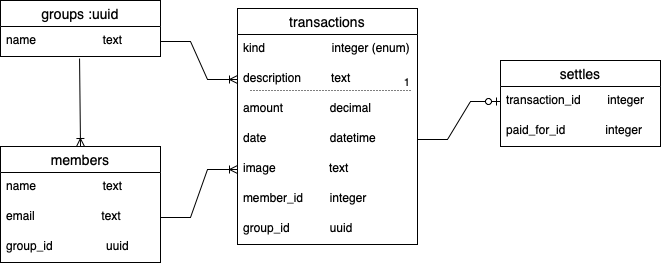

The diagram above was exported from draw.io. Its source (the exported page's mxGraphModel, read from the mxfile embedded in the PNG):
<mxGraphModel dx="806" dy="856" grid="1" gridSize="10" guides="1" tooltips="1" connect="1" arrows="1" fold="1" page="1" pageScale="1" pageWidth="827" pageHeight="1169" math="0" shadow="0">
  <root>
    <mxCell id="0" />
    <mxCell id="1" parent="0" />
    <mxCell id="UlPyiD2mO1EIvb6zdQm3-1" value="groups :uuid" style="swimlane;fontStyle=0;childLayout=stackLayout;horizontal=1;startSize=26;horizontalStack=0;resizeParent=1;resizeParentMax=0;resizeLast=0;collapsible=1;marginBottom=0;align=center;fontSize=14;" vertex="1" parent="1">
      <mxGeometry x="60" y="350" width="160" height="56" as="geometry" />
    </mxCell>
    <mxCell id="UlPyiD2mO1EIvb6zdQm3-2" value="name                    text" style="text;strokeColor=none;fillColor=none;spacingLeft=4;spacingRight=4;overflow=hidden;rotatable=0;points=[[0,0.5],[1,0.5]];portConstraint=eastwest;fontSize=12;" vertex="1" parent="UlPyiD2mO1EIvb6zdQm3-1">
      <mxGeometry y="26" width="160" height="30" as="geometry" />
    </mxCell>
    <mxCell id="UlPyiD2mO1EIvb6zdQm3-5" value="members" style="swimlane;fontStyle=0;childLayout=stackLayout;horizontal=1;startSize=26;horizontalStack=0;resizeParent=1;resizeParentMax=0;resizeLast=0;collapsible=1;marginBottom=0;align=center;fontSize=14;" vertex="1" parent="1">
      <mxGeometry x="60" y="496" width="160" height="116" as="geometry" />
    </mxCell>
    <mxCell id="UlPyiD2mO1EIvb6zdQm3-6" value="name                    text" style="text;strokeColor=none;fillColor=none;spacingLeft=4;spacingRight=4;overflow=hidden;rotatable=0;points=[[0,0.5],[1,0.5]];portConstraint=eastwest;fontSize=12;" vertex="1" parent="UlPyiD2mO1EIvb6zdQm3-5">
      <mxGeometry y="26" width="160" height="30" as="geometry" />
    </mxCell>
    <mxCell id="UlPyiD2mO1EIvb6zdQm3-7" value="email                    text" style="text;strokeColor=none;fillColor=none;spacingLeft=4;spacingRight=4;overflow=hidden;rotatable=0;points=[[0,0.5],[1,0.5]];portConstraint=eastwest;fontSize=12;" vertex="1" parent="UlPyiD2mO1EIvb6zdQm3-5">
      <mxGeometry y="56" width="160" height="30" as="geometry" />
    </mxCell>
    <mxCell id="UlPyiD2mO1EIvb6zdQm3-8" value="group_id                uuid" style="text;strokeColor=none;fillColor=none;spacingLeft=4;spacingRight=4;overflow=hidden;rotatable=0;points=[[0,0.5],[1,0.5]];portConstraint=eastwest;fontSize=12;" vertex="1" parent="UlPyiD2mO1EIvb6zdQm3-5">
      <mxGeometry y="86" width="160" height="30" as="geometry" />
    </mxCell>
    <mxCell id="UlPyiD2mO1EIvb6zdQm3-9" value="settles" style="swimlane;fontStyle=0;childLayout=stackLayout;horizontal=1;startSize=26;horizontalStack=0;resizeParent=1;resizeParentMax=0;resizeLast=0;collapsible=1;marginBottom=0;align=center;fontSize=14;" vertex="1" parent="1">
      <mxGeometry x="560" y="410" width="160" height="86" as="geometry" />
    </mxCell>
    <mxCell id="UlPyiD2mO1EIvb6zdQm3-10" value="transaction_id        integer" style="text;strokeColor=none;fillColor=none;spacingLeft=4;spacingRight=4;overflow=hidden;rotatable=0;points=[[0,0.5],[1,0.5]];portConstraint=eastwest;fontSize=12;" vertex="1" parent="UlPyiD2mO1EIvb6zdQm3-9">
      <mxGeometry y="26" width="160" height="30" as="geometry" />
    </mxCell>
    <mxCell id="UlPyiD2mO1EIvb6zdQm3-11" value="paid_for_id            integer" style="text;strokeColor=none;fillColor=none;spacingLeft=4;spacingRight=4;overflow=hidden;rotatable=0;points=[[0,0.5],[1,0.5]];portConstraint=eastwest;fontSize=12;" vertex="1" parent="UlPyiD2mO1EIvb6zdQm3-9">
      <mxGeometry y="56" width="160" height="30" as="geometry" />
    </mxCell>
    <mxCell id="UlPyiD2mO1EIvb6zdQm3-13" value="transactions" style="swimlane;fontStyle=0;childLayout=stackLayout;horizontal=1;startSize=26;horizontalStack=0;resizeParent=1;resizeParentMax=0;resizeLast=0;collapsible=1;marginBottom=0;align=center;fontSize=14;" vertex="1" parent="1">
      <mxGeometry x="297" y="358" width="180" height="236" as="geometry" />
    </mxCell>
    <mxCell id="UlPyiD2mO1EIvb6zdQm3-14" value="kind                    integer (enum)" style="text;strokeColor=none;fillColor=none;spacingLeft=4;spacingRight=4;overflow=hidden;rotatable=0;points=[[0,0.5],[1,0.5]];portConstraint=eastwest;fontSize=12;" vertex="1" parent="UlPyiD2mO1EIvb6zdQm3-13">
      <mxGeometry y="26" width="180" height="30" as="geometry" />
    </mxCell>
    <mxCell id="UlPyiD2mO1EIvb6zdQm3-15" value="description         text" style="text;strokeColor=none;fillColor=none;spacingLeft=4;spacingRight=4;overflow=hidden;rotatable=0;points=[[0,0.5],[1,0.5]];portConstraint=eastwest;fontSize=12;" vertex="1" parent="UlPyiD2mO1EIvb6zdQm3-13">
      <mxGeometry y="56" width="180" height="30" as="geometry" />
    </mxCell>
    <mxCell id="UlPyiD2mO1EIvb6zdQm3-16" value="amount              decimal&#10;" style="text;strokeColor=none;fillColor=none;spacingLeft=4;spacingRight=4;overflow=hidden;rotatable=0;points=[[0,0.5],[1,0.5]];portConstraint=eastwest;fontSize=12;" vertex="1" parent="UlPyiD2mO1EIvb6zdQm3-13">
      <mxGeometry y="86" width="180" height="30" as="geometry" />
    </mxCell>
    <mxCell id="UlPyiD2mO1EIvb6zdQm3-17" value="date                   datetime" style="text;strokeColor=none;fillColor=none;spacingLeft=4;spacingRight=4;overflow=hidden;rotatable=0;points=[[0,0.5],[1,0.5]];portConstraint=eastwest;fontSize=12;" vertex="1" parent="UlPyiD2mO1EIvb6zdQm3-13">
      <mxGeometry y="116" width="180" height="30" as="geometry" />
    </mxCell>
    <mxCell id="UlPyiD2mO1EIvb6zdQm3-18" value="image                text" style="text;strokeColor=none;fillColor=none;spacingLeft=4;spacingRight=4;overflow=hidden;rotatable=0;points=[[0,0.5],[1,0.5]];portConstraint=eastwest;fontSize=12;" vertex="1" parent="UlPyiD2mO1EIvb6zdQm3-13">
      <mxGeometry y="146" width="180" height="30" as="geometry" />
    </mxCell>
    <mxCell id="UlPyiD2mO1EIvb6zdQm3-19" value="member_id        integer" style="text;strokeColor=none;fillColor=none;spacingLeft=4;spacingRight=4;overflow=hidden;rotatable=0;points=[[0,0.5],[1,0.5]];portConstraint=eastwest;fontSize=12;" vertex="1" parent="UlPyiD2mO1EIvb6zdQm3-13">
      <mxGeometry y="176" width="180" height="30" as="geometry" />
    </mxCell>
    <mxCell id="UlPyiD2mO1EIvb6zdQm3-20" value="group_id            uuid" style="text;strokeColor=none;fillColor=none;spacingLeft=4;spacingRight=4;overflow=hidden;rotatable=0;points=[[0,0.5],[1,0.5]];portConstraint=eastwest;fontSize=12;" vertex="1" parent="UlPyiD2mO1EIvb6zdQm3-13">
      <mxGeometry y="206" width="180" height="30" as="geometry" />
    </mxCell>
    <mxCell id="UlPyiD2mO1EIvb6zdQm3-21" value="" style="edgeStyle=entityRelationEdgeStyle;fontSize=12;html=1;endArrow=ERzeroToOne;endFill=1;rounded=0;exitX=1;exitY=0.5;exitDx=0;exitDy=0;entryX=0;entryY=0.5;entryDx=0;entryDy=0;" edge="1" parent="1" source="UlPyiD2mO1EIvb6zdQm3-17" target="UlPyiD2mO1EIvb6zdQm3-10">
      <mxGeometry width="100" height="100" relative="1" as="geometry">
        <mxPoint x="440" y="470" as="sourcePoint" />
        <mxPoint x="540" y="370" as="targetPoint" />
      </mxGeometry>
    </mxCell>
    <mxCell id="UlPyiD2mO1EIvb6zdQm3-22" value="" style="edgeStyle=entityRelationEdgeStyle;fontSize=12;html=1;endArrow=ERoneToMany;rounded=0;exitX=1;exitY=0.5;exitDx=0;exitDy=0;entryX=0;entryY=0.5;entryDx=0;entryDy=0;" edge="1" parent="1" source="UlPyiD2mO1EIvb6zdQm3-2" target="UlPyiD2mO1EIvb6zdQm3-15">
      <mxGeometry width="100" height="100" relative="1" as="geometry">
        <mxPoint x="140" y="800" as="sourcePoint" />
        <mxPoint x="240" y="700" as="targetPoint" />
      </mxGeometry>
    </mxCell>
    <mxCell id="UlPyiD2mO1EIvb6zdQm3-27" value="" style="edgeStyle=entityRelationEdgeStyle;fontSize=12;html=1;endArrow=ERoneToMany;rounded=0;exitX=1;exitY=0.5;exitDx=0;exitDy=0;entryX=0;entryY=0.5;entryDx=0;entryDy=0;" edge="1" parent="1" source="UlPyiD2mO1EIvb6zdQm3-7" target="UlPyiD2mO1EIvb6zdQm3-18">
      <mxGeometry width="100" height="100" relative="1" as="geometry">
        <mxPoint x="340" y="490" as="sourcePoint" />
        <mxPoint x="440" y="390" as="targetPoint" />
      </mxGeometry>
    </mxCell>
    <mxCell id="UlPyiD2mO1EIvb6zdQm3-30" value="" style="endArrow=none;html=1;rounded=0;dashed=1;dashPattern=1 2;fontSize=11;" edge="1" parent="1">
      <mxGeometry relative="1" as="geometry">
        <mxPoint x="310" y="440" as="sourcePoint" />
        <mxPoint x="470" y="440" as="targetPoint" />
      </mxGeometry>
    </mxCell>
    <mxCell id="UlPyiD2mO1EIvb6zdQm3-31" value="1" style="resizable=0;html=1;align=right;verticalAlign=bottom;fontSize=11;" connectable="0" vertex="1" parent="UlPyiD2mO1EIvb6zdQm3-30">
      <mxGeometry x="1" relative="1" as="geometry" />
    </mxCell>
    <mxCell id="UlPyiD2mO1EIvb6zdQm3-32" value="" style="endArrow=ERoneToMany;html=1;rounded=0;fontSize=11;exitX=0.494;exitY=1.067;exitDx=0;exitDy=0;exitPerimeter=0;entryX=0.5;entryY=0;entryDx=0;entryDy=0;endFill=0;" edge="1" parent="1" source="UlPyiD2mO1EIvb6zdQm3-2" target="UlPyiD2mO1EIvb6zdQm3-5">
      <mxGeometry relative="1" as="geometry">
        <mxPoint x="180" y="750" as="sourcePoint" />
        <mxPoint x="340" y="750" as="targetPoint" />
      </mxGeometry>
    </mxCell>
  </root>
</mxGraphModel>